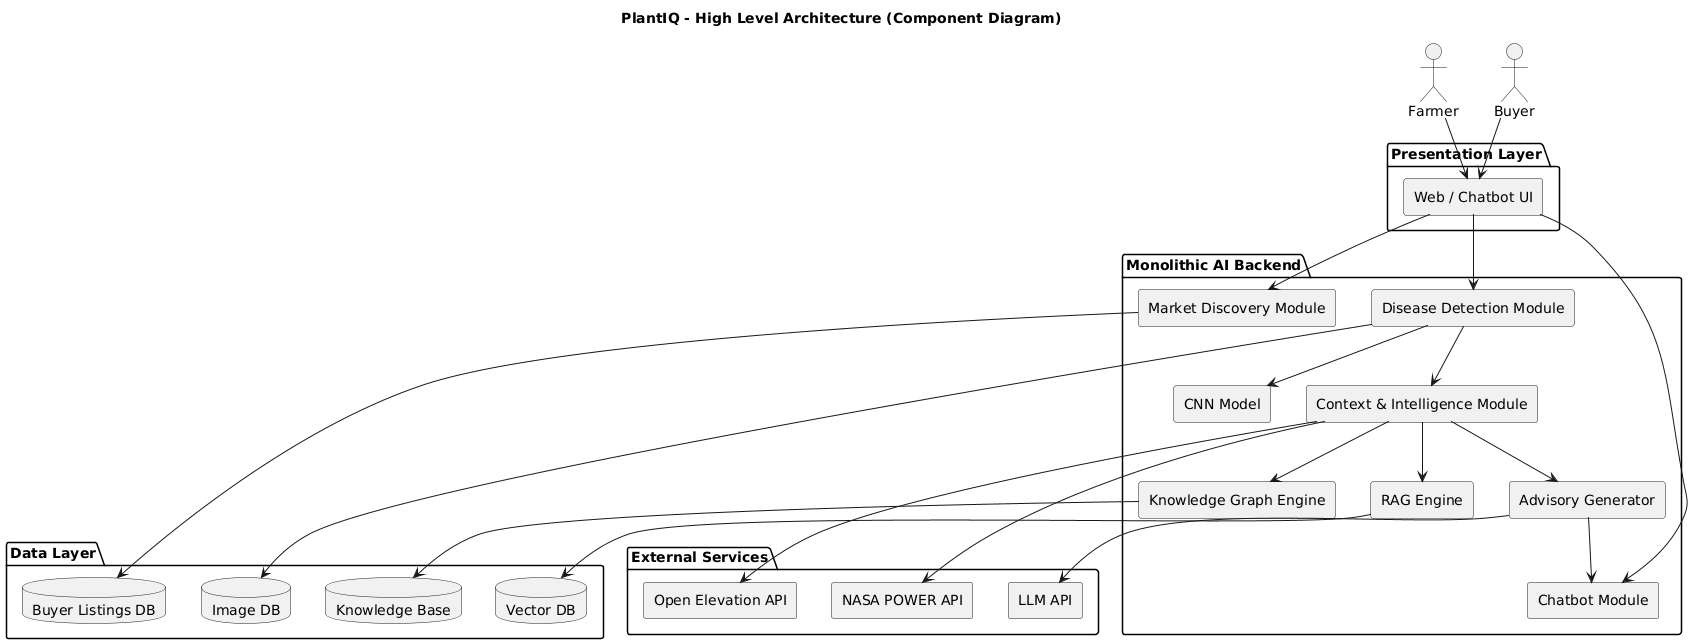

The diagram above was rendered by PlantUML. Its source (embedded in the PNG):
@startuml
title PlantIQ - High Level Architecture (Component Diagram)

skinparam componentStyle rectangle
skinparam shadowing false

actor Farmer
actor Buyer

package "Presentation Layer" {
    component "Web / Chatbot UI" as UI
}

package "Monolithic AI Backend" {

    component "Disease Detection Module" as DD
    component "CNN Model" as CNN

    component "Context & Intelligence Module" as CIM
    component "Knowledge Graph Engine" as KG
    component "RAG Engine" as RAG
    component "Advisory Generator" as AG

    component "Chatbot Module" as CB
    component "Market Discovery Module" as MD
}

package "Data Layer" {
    database "Image DB" as IMGDB
    database "Knowledge Base" as KB
    database "Vector DB" as VDB
    database "Buyer Listings DB" as BDB
}

package "External Services" {
    component "NASA POWER API" as NASA
    component "Open Elevation API" as ELEV
    component "LLM API" as LLM
}

' User interactions
Farmer --> UI
Buyer --> UI

' UI to backend
UI --> DD
UI --> CB
UI --> MD

' Disease detection flow
DD --> CNN
DD --> IMGDB
DD --> CIM

' Context & intelligence flow
CIM --> KG
CIM --> RAG
RAG --> VDB
KG --> KB
CIM --> NASA
CIM --> ELEV
CIM --> AG

AG --> LLM
AG --> CB

' Market discovery
MD --> BDB
@enduml